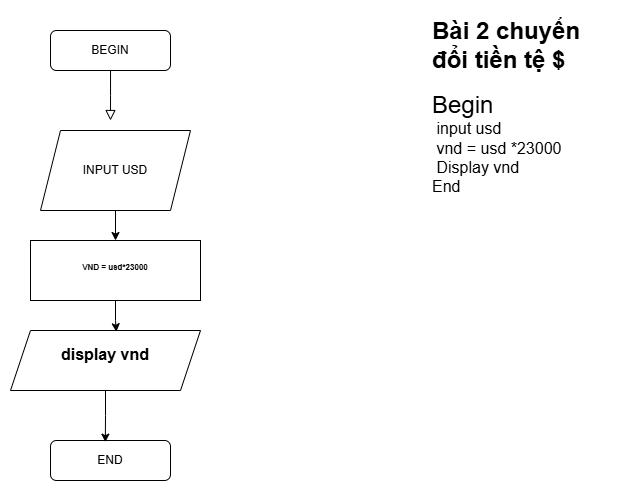

The diagram above was exported from draw.io. Its source (the exported page's mxGraphModel, read from the mxfile embedded in the PNG):
<mxGraphModel dx="1121" dy="547" grid="1" gridSize="10" guides="1" tooltips="1" connect="1" arrows="1" fold="1" page="1" pageScale="1" pageWidth="827" pageHeight="1169" math="0" shadow="0">
  <root>
    <mxCell id="WIyWlLk6GJQsqaUBKTNV-0" />
    <mxCell id="WIyWlLk6GJQsqaUBKTNV-1" parent="WIyWlLk6GJQsqaUBKTNV-0" />
    <mxCell id="WIyWlLk6GJQsqaUBKTNV-2" value="" style="rounded=0;html=1;jettySize=auto;orthogonalLoop=1;fontSize=11;endArrow=block;endFill=0;endSize=8;strokeWidth=1;shadow=0;labelBackgroundColor=none;edgeStyle=orthogonalEdgeStyle;" parent="WIyWlLk6GJQsqaUBKTNV-1" source="WIyWlLk6GJQsqaUBKTNV-3" edge="1">
      <mxGeometry relative="1" as="geometry">
        <mxPoint x="220" y="169.9999999999999" as="targetPoint" />
      </mxGeometry>
    </mxCell>
    <mxCell id="WIyWlLk6GJQsqaUBKTNV-3" value="BEGIN" style="rounded=1;whiteSpace=wrap;html=1;fontSize=12;glass=0;strokeWidth=1;shadow=0;" parent="WIyWlLk6GJQsqaUBKTNV-1" vertex="1">
      <mxGeometry x="160" y="80" width="120" height="40" as="geometry" />
    </mxCell>
    <mxCell id="WIyWlLk6GJQsqaUBKTNV-11" value="END" style="rounded=1;whiteSpace=wrap;html=1;fontSize=12;glass=0;strokeWidth=1;shadow=0;" parent="WIyWlLk6GJQsqaUBKTNV-1" vertex="1">
      <mxGeometry x="160" y="490" width="120" height="40" as="geometry" />
    </mxCell>
    <mxCell id="nM9-EkCgpE2CV11sLATn-0" value="&lt;h1 style=&quot;margin-top: 0px;&quot;&gt;Bài 2 chuyển đổi tiền tệ $&lt;/h1&gt;&lt;div&gt;&lt;div&gt;&lt;font style=&quot;font-size: 24px;&quot;&gt;Begin&lt;/font&gt;&lt;/div&gt;&lt;div&gt;&lt;font size=&quot;3&quot;&gt;&amp;nbsp;input usd&lt;/font&gt;&lt;/div&gt;&lt;div&gt;&lt;font size=&quot;3&quot;&gt;&amp;nbsp;vnd = usd *23000&lt;/font&gt;&lt;/div&gt;&lt;div&gt;&lt;font size=&quot;3&quot;&gt;&amp;nbsp;Display vnd&lt;/font&gt;&lt;/div&gt;&lt;div&gt;&lt;font size=&quot;3&quot;&gt;End&lt;/font&gt;&lt;/div&gt;&lt;/div&gt;" style="text;html=1;whiteSpace=wrap;overflow=hidden;rounded=0;" vertex="1" parent="WIyWlLk6GJQsqaUBKTNV-1">
      <mxGeometry x="540" y="60" width="180" height="440" as="geometry" />
    </mxCell>
    <mxCell id="nM9-EkCgpE2CV11sLATn-3" style="edgeStyle=orthogonalEdgeStyle;rounded=0;orthogonalLoop=1;jettySize=auto;html=1;exitX=0.5;exitY=1;exitDx=0;exitDy=0;entryX=0.5;entryY=0;entryDx=0;entryDy=0;" edge="1" parent="WIyWlLk6GJQsqaUBKTNV-1" source="nM9-EkCgpE2CV11sLATn-1" target="nM9-EkCgpE2CV11sLATn-2">
      <mxGeometry relative="1" as="geometry" />
    </mxCell>
    <mxCell id="nM9-EkCgpE2CV11sLATn-1" value="INPUT USD" style="shape=parallelogram;perimeter=parallelogramPerimeter;whiteSpace=wrap;html=1;fixedSize=1;" vertex="1" parent="WIyWlLk6GJQsqaUBKTNV-1">
      <mxGeometry x="150" y="180" width="150" height="80" as="geometry" />
    </mxCell>
    <mxCell id="nM9-EkCgpE2CV11sLATn-2" value="&lt;h1 style=&quot;text-align: left; margin-top: 0px;&quot;&gt;&lt;span style=&quot;font-size: 8px;&quot;&gt;VND = usd*23000&lt;/span&gt;&lt;/h1&gt;" style="rounded=0;whiteSpace=wrap;html=1;" vertex="1" parent="WIyWlLk6GJQsqaUBKTNV-1">
      <mxGeometry x="140" y="290" width="170" height="60" as="geometry" />
    </mxCell>
    <mxCell id="nM9-EkCgpE2CV11sLATn-4" value="&lt;h1 style=&quot;text-align: left; margin-top: 0px;&quot;&gt;&lt;font size=&quot;3&quot;&gt;display vnd&lt;/font&gt;&lt;/h1&gt;" style="shape=parallelogram;perimeter=parallelogramPerimeter;whiteSpace=wrap;html=1;fixedSize=1;" vertex="1" parent="WIyWlLk6GJQsqaUBKTNV-1">
      <mxGeometry x="120" y="380" width="190" height="60" as="geometry" />
    </mxCell>
    <mxCell id="nM9-EkCgpE2CV11sLATn-5" style="edgeStyle=orthogonalEdgeStyle;rounded=0;orthogonalLoop=1;jettySize=auto;html=1;entryX=0.557;entryY=0.021;entryDx=0;entryDy=0;entryPerimeter=0;" edge="1" parent="WIyWlLk6GJQsqaUBKTNV-1" source="nM9-EkCgpE2CV11sLATn-2" target="nM9-EkCgpE2CV11sLATn-4">
      <mxGeometry relative="1" as="geometry" />
    </mxCell>
    <mxCell id="nM9-EkCgpE2CV11sLATn-12" style="edgeStyle=orthogonalEdgeStyle;rounded=0;orthogonalLoop=1;jettySize=auto;html=1;entryX=0.457;entryY=0.041;entryDx=0;entryDy=0;entryPerimeter=0;" edge="1" parent="WIyWlLk6GJQsqaUBKTNV-1" source="nM9-EkCgpE2CV11sLATn-4" target="WIyWlLk6GJQsqaUBKTNV-11">
      <mxGeometry relative="1" as="geometry" />
    </mxCell>
  </root>
</mxGraphModel>